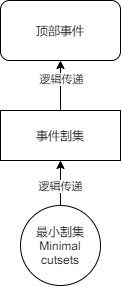

The diagram above was exported from draw.io. Its source (the exported page's mxGraphModel, read from the mxfile embedded in the PNG):
<mxGraphModel dx="563" dy="340" grid="1" gridSize="10" guides="1" tooltips="1" connect="1" arrows="1" fold="1" page="1" pageScale="1" pageWidth="827" pageHeight="1169" math="0" shadow="0">
  <root>
    <mxCell id="0" />
    <mxCell id="1" parent="0" />
    <mxCell id="2" value="顶部事件" style="rounded=1;whiteSpace=wrap;html=1;" vertex="1" parent="1">
      <mxGeometry x="340" y="300" width="120" height="60" as="geometry" />
    </mxCell>
    <mxCell id="6" value="" style="edgeStyle=orthogonalEdgeStyle;rounded=0;orthogonalLoop=1;jettySize=auto;html=1;" edge="1" parent="1" source="3" target="4">
      <mxGeometry relative="1" as="geometry" />
    </mxCell>
    <mxCell id="8" value="逻辑传递" style="edgeLabel;html=1;align=center;verticalAlign=middle;resizable=0;points=[];" vertex="1" connectable="0" parent="6">
      <mxGeometry x="-0.1397" relative="1" as="geometry">
        <mxPoint as="offset" />
      </mxGeometry>
    </mxCell>
    <mxCell id="3" value="最小割集&lt;br&gt;Minimal cutsets" style="ellipse;whiteSpace=wrap;html=1;aspect=fixed;" vertex="1" parent="1">
      <mxGeometry x="360" y="505" width="80" height="80" as="geometry" />
    </mxCell>
    <mxCell id="5" value="" style="edgeStyle=orthogonalEdgeStyle;rounded=0;orthogonalLoop=1;jettySize=auto;html=1;" edge="1" parent="1" source="4" target="2">
      <mxGeometry relative="1" as="geometry" />
    </mxCell>
    <mxCell id="7" value="逻辑传递" style="edgeLabel;html=1;align=center;verticalAlign=middle;resizable=0;points=[];" vertex="1" connectable="0" parent="5">
      <mxGeometry x="0.2666" y="-1" relative="1" as="geometry">
        <mxPoint as="offset" />
      </mxGeometry>
    </mxCell>
    <mxCell id="4" value="事件割集" style="rounded=0;whiteSpace=wrap;html=1;" vertex="1" parent="1">
      <mxGeometry x="340" y="410" width="120" height="50" as="geometry" />
    </mxCell>
  </root>
</mxGraphModel>